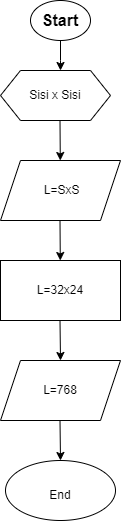

The diagram above was exported from draw.io. Its source (the exported page's mxGraphModel, read from the mxfile embedded in the PNG):
<mxGraphModel dx="880" dy="434" grid="1" gridSize="10" guides="1" tooltips="1" connect="1" arrows="1" fold="1" page="1" pageScale="1" pageWidth="850" pageHeight="1100" background="none" math="0" shadow="0">
  <root>
    <mxCell id="0" />
    <mxCell id="1" parent="0" />
    <mxCell id="Np2Z2Q_0X6TsuwXmNnjj-12" value="" style="edgeStyle=orthogonalEdgeStyle;rounded=0;orthogonalLoop=1;jettySize=auto;html=1;" edge="1" parent="1" source="Np2Z2Q_0X6TsuwXmNnjj-8">
      <mxGeometry relative="1" as="geometry">
        <mxPoint x="460" y="150" as="targetPoint" />
      </mxGeometry>
    </mxCell>
    <mxCell id="Np2Z2Q_0X6TsuwXmNnjj-8" value="&lt;b style=&quot;font-size: 16px;&quot;&gt;Start&lt;/b&gt;" style="ellipse;whiteSpace=wrap;html=1;" vertex="1" parent="1">
      <mxGeometry x="430" y="80" width="60" height="40" as="geometry" />
    </mxCell>
    <mxCell id="Np2Z2Q_0X6TsuwXmNnjj-13" value="Sisi x Sisi" style="shape=hexagon;perimeter=hexagonPerimeter2;whiteSpace=wrap;html=1;fixedSize=1;" vertex="1" parent="1">
      <mxGeometry x="400" y="150" width="110" height="50" as="geometry" />
    </mxCell>
    <mxCell id="Np2Z2Q_0X6TsuwXmNnjj-15" value="" style="endArrow=classic;html=1;rounded=0;" edge="1" parent="1" target="Np2Z2Q_0X6TsuwXmNnjj-16">
      <mxGeometry width="50" height="50" relative="1" as="geometry">
        <mxPoint x="459.5" y="200" as="sourcePoint" />
        <mxPoint x="459.5" y="240" as="targetPoint" />
      </mxGeometry>
    </mxCell>
    <mxCell id="Np2Z2Q_0X6TsuwXmNnjj-16" value="" style="shape=parallelogram;perimeter=parallelogramPerimeter;whiteSpace=wrap;html=1;fixedSize=1;" vertex="1" parent="1">
      <mxGeometry x="400" y="240" width="120" height="60" as="geometry" />
    </mxCell>
    <mxCell id="Np2Z2Q_0X6TsuwXmNnjj-17" value="&amp;nbsp;L=SxS" style="text;strokeColor=none;align=center;fillColor=none;html=1;verticalAlign=middle;whiteSpace=wrap;rounded=0;" vertex="1" parent="1">
      <mxGeometry x="430" y="255" width="60" height="30" as="geometry" />
    </mxCell>
    <mxCell id="Np2Z2Q_0X6TsuwXmNnjj-18" value="" style="endArrow=classic;html=1;rounded=0;" edge="1" parent="1" target="Np2Z2Q_0X6TsuwXmNnjj-19">
      <mxGeometry width="50" height="50" relative="1" as="geometry">
        <mxPoint x="459.5" y="300" as="sourcePoint" />
        <mxPoint x="459.5" y="340" as="targetPoint" />
      </mxGeometry>
    </mxCell>
    <mxCell id="Np2Z2Q_0X6TsuwXmNnjj-19" value="" style="rounded=0;whiteSpace=wrap;html=1;" vertex="1" parent="1">
      <mxGeometry x="400" y="340" width="120" height="60" as="geometry" />
    </mxCell>
    <mxCell id="Np2Z2Q_0X6TsuwXmNnjj-20" value="L=32x24" style="text;strokeColor=none;align=center;fillColor=none;html=1;verticalAlign=middle;whiteSpace=wrap;rounded=0;" vertex="1" parent="1">
      <mxGeometry x="430" y="355" width="60" height="30" as="geometry" />
    </mxCell>
    <mxCell id="Np2Z2Q_0X6TsuwXmNnjj-21" value="" style="endArrow=classic;html=1;rounded=0;entryX=0.5;entryY=0;entryDx=0;entryDy=0;" edge="1" parent="1" target="Np2Z2Q_0X6TsuwXmNnjj-22">
      <mxGeometry width="50" height="50" relative="1" as="geometry">
        <mxPoint x="459.5" y="400" as="sourcePoint" />
        <mxPoint x="459.5" y="450" as="targetPoint" />
      </mxGeometry>
    </mxCell>
    <mxCell id="Np2Z2Q_0X6TsuwXmNnjj-22" value="" style="shape=parallelogram;perimeter=parallelogramPerimeter;whiteSpace=wrap;html=1;fixedSize=1;" vertex="1" parent="1">
      <mxGeometry x="400" y="440" width="120" height="60" as="geometry" />
    </mxCell>
    <mxCell id="Np2Z2Q_0X6TsuwXmNnjj-23" value="L=768" style="text;strokeColor=none;align=center;fillColor=none;html=1;verticalAlign=middle;whiteSpace=wrap;rounded=0;" vertex="1" parent="1">
      <mxGeometry x="430" y="455" width="60" height="30" as="geometry" />
    </mxCell>
    <mxCell id="Np2Z2Q_0X6TsuwXmNnjj-24" value="" style="endArrow=classic;html=1;rounded=0;" edge="1" parent="1" target="Np2Z2Q_0X6TsuwXmNnjj-25">
      <mxGeometry width="50" height="50" relative="1" as="geometry">
        <mxPoint x="459.5" y="500" as="sourcePoint" />
        <mxPoint x="460" y="550" as="targetPoint" />
      </mxGeometry>
    </mxCell>
    <mxCell id="Np2Z2Q_0X6TsuwXmNnjj-25" value="" style="ellipse;whiteSpace=wrap;html=1;" vertex="1" parent="1">
      <mxGeometry x="405" y="540" width="110" height="60" as="geometry" />
    </mxCell>
    <mxCell id="Np2Z2Q_0X6TsuwXmNnjj-26" value="End" style="text;strokeColor=none;align=center;fillColor=none;html=1;verticalAlign=middle;whiteSpace=wrap;rounded=0;" vertex="1" parent="1">
      <mxGeometry x="430" y="560" width="60" height="30" as="geometry" />
    </mxCell>
  </root>
</mxGraphModel>